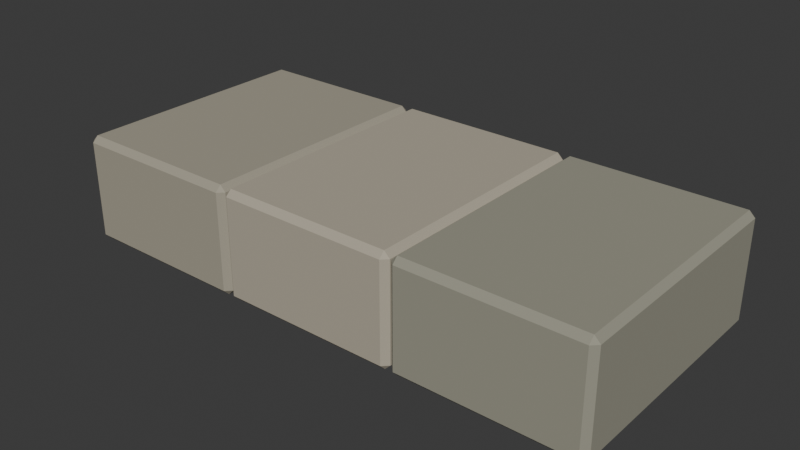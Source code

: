 # Source: quaysteps.blend  (saved by Blender 5.2.45; exported with 4.5.12 LTS)
import bpy
from mathutils import Matrix  # noqa: F401  (used for matrix-valued properties, if any)

bpy.ops.wm.read_factory_settings(use_empty=True)
scene = bpy.context.scene
scene.name = 'Scene'

# ---- collections
col_collection = bpy.data.collections.new('Collection'); scene.collection.children.link(col_collection)
col_addon_quay_tread = bpy.data.collections.new('addon_quay_tread'); scene.collection.children.link(col_addon_quay_tread)
col_addon_quay_coping = bpy.data.collections.new('addon_quay_coping'); scene.collection.children.link(col_addon_quay_coping)

# ---- materials (node trees are filled in below, after node groups)
mat_stone_limestone = bpy.data.materials.new('stone:limestone')
mat_stone_limestone.diffuse_color = (0.3712, 0.3419, 0.2664, 1.0)
mat_stone_warm = bpy.data.materials.new('stone:warm')
mat_stone_warm.diffuse_color = (0.4452, 0.402, 0.314, 1.0)
mat_stone_weathered = bpy.data.materials.new('stone:weathered')
mat_stone_weathered.diffuse_color = (0.3185, 0.3095, 0.2423, 1.0)

# ---- material node trees
mat_stone_limestone.use_nodes = True; mat_stone_limestone.node_tree.nodes.clear()
_N = mat_stone_limestone.node_tree.nodes; _L = mat_stone_limestone.node_tree.links
n0 = _N.new('ShaderNodeBsdfPrincipled'); n0.name = 'Principled BSDF'; n0.location = (-200, 100)
n0.inputs[0].default_value = (0.3712, 0.3419, 0.2664, 1.0)
n0.inputs[2].default_value = 0.93
n0.inputs[10].default_value = 0.005
n1 = _N.new('ShaderNodeOutputMaterial'); n1.name = 'Material Output'; n1.location = (200, 100)
_L.new(n0.outputs[0], n1.inputs[0])
n1.is_active_output = True
mat_stone_warm.use_nodes = True; mat_stone_warm.node_tree.nodes.clear()
_N = mat_stone_warm.node_tree.nodes; _L = mat_stone_warm.node_tree.links
n0 = _N.new('ShaderNodeBsdfPrincipled'); n0.name = 'Principled BSDF'; n0.location = (-200, 100)
n0.inputs[0].default_value = (0.4452, 0.402, 0.314, 1.0)
n0.inputs[2].default_value = 0.93
n0.inputs[10].default_value = 0.005
n1 = _N.new('ShaderNodeOutputMaterial'); n1.name = 'Material Output'; n1.location = (200, 100)
_L.new(n0.outputs[0], n1.inputs[0])
n1.is_active_output = True
mat_stone_weathered.use_nodes = True; mat_stone_weathered.node_tree.nodes.clear()
_N = mat_stone_weathered.node_tree.nodes; _L = mat_stone_weathered.node_tree.links
n0 = _N.new('ShaderNodeBsdfPrincipled'); n0.name = 'Principled BSDF'; n0.location = (-200, 100)
n0.inputs[0].default_value = (0.3185, 0.3095, 0.2423, 1.0)
n0.inputs[2].default_value = 0.93
n0.inputs[10].default_value = 0.005
n1 = _N.new('ShaderNodeOutputMaterial'); n1.name = 'Material Output'; n1.location = (200, 100)
_L.new(n0.outputs[0], n1.inputs[0])
n1.is_active_output = True

# ---- world
world_world = bpy.data.worlds.new('World'); scene.world = world_world
world_world.use_nodes = True; world_world.node_tree.nodes.clear()
_N = world_world.node_tree.nodes; _L = world_world.node_tree.links
n0 = _N.new('ShaderNodeOutputWorld'); n0.name = 'World Output'; n0.location = (200, 100)
n1 = _N.new('ShaderNodeBackground'); n1.name = 'Background'; n1.location = (-200, 100)
n1.inputs[0].default_value = (0.05088, 0.05088, 0.05088, 1.0)
_L.new(n1.outputs[0], n0.inputs[0])
n0.is_active_output = True
world_world.color = (0.05088, 0.05088, 0.05088)
world_world.sun_shadow_jitter_overblur = 0.0

# ---- meshes
me_cube_001 = bpy.data.meshes.new('Cube.001')
me_cube_001.from_pydata([(-0.126, -0.1757, -0.075), (-0.126, -0.1757, 0.075), (-0.126, 0.1757, -0.075), (-0.126, 0.1757, 0.075), (0.126, -0.1757, -0.075), (0.126, -0.1757, 0.075), (0.126, 0.1757, -0.075), (0.126, 0.1757, 0.075)], [], [(0, 1, 3, 2), (2, 3, 7, 6), (6, 7, 5, 4), (4, 5, 1, 0), (2, 6, 4, 0), (7, 3, 1, 5)])
_uv = me_cube_001.uv_layers.new(name='UVMap')
_uv.uv.foreach_set('vector', [0.375, 0.0, 0.625, 0.0, 0.625, 0.25, 0.375, 0.25, 0.375, 0.25, 0.625, 0.25, 0.625, 0.5, 0.375, 0.5, 0.375, 0.5, 0.625, 0.5, 0.625, 0.75, 0.375, 0.75, 0.375, 0.75, 0.625, 0.75, 0.625, 1.0, 0.375, 1.0, 0.125, 0.5, 0.375, 0.5, 0.375, 0.75, 0.125, 0.75, 0.625, 0.5, 0.875, 0.5, 0.875, 0.75, 0.625, 0.75])
me_cube_001.materials.append(mat_stone_limestone)
me_cube_001.update()
me_cube_002 = bpy.data.meshes.new('Cube.002')
me_cube_002.from_pydata([(-0.126, -0.1757, -0.075), (-0.126, -0.1757, 0.075), (-0.126, 0.1757, -0.075), (-0.126, 0.1757, 0.075), (0.126, -0.1757, -0.075), (0.126, -0.1757, 0.075), (0.126, 0.1757, -0.075), (0.126, 0.1757, 0.075)], [], [(0, 1, 3, 2), (2, 3, 7, 6), (6, 7, 5, 4), (4, 5, 1, 0), (2, 6, 4, 0), (7, 3, 1, 5)])
_uv = me_cube_002.uv_layers.new(name='UVMap')
_uv.uv.foreach_set('vector', [0.375, 0.0, 0.625, 0.0, 0.625, 0.25, 0.375, 0.25, 0.375, 0.25, 0.625, 0.25, 0.625, 0.5, 0.375, 0.5, 0.375, 0.5, 0.625, 0.5, 0.625, 0.75, 0.375, 0.75, 0.375, 0.75, 0.625, 0.75, 0.625, 1.0, 0.375, 1.0, 0.125, 0.5, 0.375, 0.5, 0.375, 0.75, 0.125, 0.75, 0.625, 0.5, 0.875, 0.5, 0.875, 0.75, 0.625, 0.75])
me_cube_002.materials.append(mat_stone_warm)
me_cube_002.update()
me_cube_003 = bpy.data.meshes.new('Cube.003')
me_cube_003.from_pydata([(-0.126, -0.1757, -0.075), (-0.126, -0.1757, 0.075), (-0.126, 0.1757, -0.075), (-0.126, 0.1757, 0.075), (0.126, -0.1757, -0.075), (0.126, -0.1757, 0.075), (0.126, 0.1757, -0.075), (0.126, 0.1757, 0.075)], [], [(0, 1, 3, 2), (2, 3, 7, 6), (6, 7, 5, 4), (4, 5, 1, 0), (2, 6, 4, 0), (7, 3, 1, 5)])
_uv = me_cube_003.uv_layers.new(name='UVMap')
_uv.uv.foreach_set('vector', [0.375, 0.0, 0.625, 0.0, 0.625, 0.25, 0.375, 0.25, 0.375, 0.25, 0.625, 0.25, 0.625, 0.5, 0.375, 0.5, 0.375, 0.5, 0.625, 0.5, 0.625, 0.75, 0.375, 0.75, 0.375, 0.75, 0.625, 0.75, 0.625, 1.0, 0.375, 1.0, 0.125, 0.5, 0.375, 0.5, 0.375, 0.75, 0.125, 0.75, 0.625, 0.5, 0.875, 0.5, 0.875, 0.75, 0.625, 0.75])
me_cube_003.materials.append(mat_stone_weathered)
me_cube_003.update()
me_cube_004 = bpy.data.meshes.new('Cube.004')
me_cube_004.from_pydata([(-0.09, -0.1717, -0.05), (-0.09, -0.1717, 0.05), (-0.09, 0.1717, -0.05), (-0.09, 0.1717, 0.05), (0.09, -0.1717, -0.05), (0.09, -0.1717, 0.05), (0.09, 0.1717, -0.05), (0.09, 0.1717, 0.05)], [], [(0, 1, 3, 2), (2, 3, 7, 6), (6, 7, 5, 4), (4, 5, 1, 0), (2, 6, 4, 0), (7, 3, 1, 5)])
_uv = me_cube_004.uv_layers.new(name='UVMap')
_uv.uv.foreach_set('vector', [0.375, 0.0, 0.625, 0.0, 0.625, 0.25, 0.375, 0.25, 0.375, 0.25, 0.625, 0.25, 0.625, 0.5, 0.375, 0.5, 0.375, 0.5, 0.625, 0.5, 0.625, 0.75, 0.375, 0.75, 0.375, 0.75, 0.625, 0.75, 0.625, 1.0, 0.375, 1.0, 0.125, 0.5, 0.375, 0.5, 0.375, 0.75, 0.125, 0.75, 0.625, 0.5, 0.875, 0.5, 0.875, 0.75, 0.625, 0.75])
me_cube_004.materials.append(mat_stone_warm)
me_cube_004.update()

# ---- objects
ob_addon_quay_tread_stone_0 = bpy.data.objects.new('addon_quay_tread stone 0', me_cube_001)
ob_addon_quay_tread_stone_1 = bpy.data.objects.new('addon_quay_tread stone 1', me_cube_002)
ob_addon_quay_tread_stone_2 = bpy.data.objects.new('addon_quay_tread stone 2', me_cube_003)
ob_addon_quay_coping_cap = bpy.data.objects.new('addon_quay_coping cap', me_cube_004)

# ---- transforms, parenting, visibility, modifiers, constraints
ob_addon_quay_tread_stone_0.location = (-0.254, 0.0, 0.075)
_m = ob_addon_quay_tread_stone_0.modifiers.new('Worn stone edges', 'BEVEL')
_m.width = 0.008
_m.width_pct = 0.008
ob_addon_quay_tread_stone_1.location = (0.0, 0.0, 0.075)
_m = ob_addon_quay_tread_stone_1.modifiers.new('Worn stone edges', 'BEVEL')
_m.width = 0.008
_m.width_pct = 0.008
ob_addon_quay_tread_stone_2.location = (0.254, 0.0, 0.075)
_m = ob_addon_quay_tread_stone_2.modifiers.new('Worn stone edges', 'BEVEL')
_m.width = 0.008
_m.width_pct = 0.008
ob_addon_quay_coping_cap.location = (0.0, 0.0, 0.05)
_m = ob_addon_quay_coping_cap.modifiers.new('Worn stone edges', 'BEVEL')
_m.width = 0.008
_m.width_pct = 0.008

# ---- collection membership
col_addon_quay_tread.objects.link(ob_addon_quay_tread_stone_0)
col_addon_quay_tread.objects.link(ob_addon_quay_tread_stone_1)
col_addon_quay_tread.objects.link(ob_addon_quay_tread_stone_2)
col_addon_quay_coping.objects.link(ob_addon_quay_coping_cap)

# ---- scene / render settings (as saved in the file)
scene.frame_start = 1; scene.frame_end = 250; scene.frame_set(1)
scene.render.engine = 'BLENDER_EEVEE_NEXT'
scene.render.bake_bias = 0.0
scene.render.bake_samples = 0
scene.render.compositor_device = 'GPU'
scene.eevee.use_volume_custom_range = False
scene.eevee.fast_gi_thickness_near = 0.1
scene.eevee.fast_gi_thickness_far = 0.0
scene.eevee.ray_tracing_options.screen_trace_thickness = 0.1
bpy.context.view_layer.update()

# ---- added for rendering (the .blend has no active camera and no usable light): camera, sun
cam_auto = bpy.data.cameras.new('AutoCamera')
cam_auto.lens = 50.0
cam_auto.sensor_width = 36.0
cam_auto.clip_end = 1000.0
ob_auto_camera = bpy.data.objects.new('AutoCamera', cam_auto)
scene.collection.objects.link(ob_auto_camera)
ob_auto_camera.location = (0.787004, -0.944405, 0.704603)
ob_auto_camera.rotation_euler = (1.09748, -7.21219e-08, 0.694738)
scene.camera = ob_auto_camera
light_auto_sun = bpy.data.lights.new('AutoSun', 'SUN')
light_auto_sun.energy = 3.0
light_auto_sun.angle = 0.0523599
ob_auto_sun = bpy.data.objects.new('AutoSun', light_auto_sun)
scene.collection.objects.link(ob_auto_sun)
ob_auto_sun.rotation_euler = (0.872665, 0.174533, 0.523599)
bpy.context.view_layer.update()
